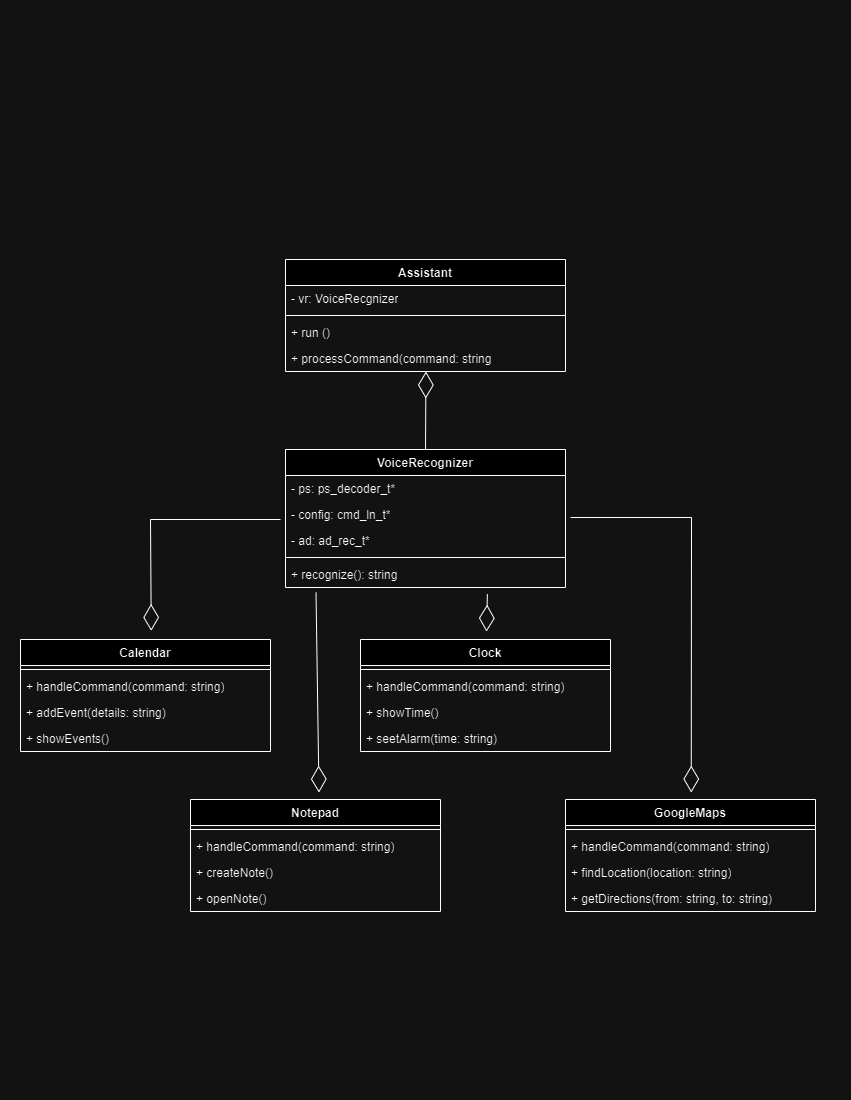

The diagram above was exported from draw.io. Its source (the exported page's mxGraphModel, read from the mxfile embedded in the PNG):
<mxGraphModel dx="1909" dy="1013" grid="1" gridSize="10" guides="1" tooltips="1" connect="1" arrows="1" fold="1" page="1" pageScale="1" pageWidth="850" pageHeight="1100" math="0" shadow="0">
  <root>
    <mxCell id="0" />
    <mxCell id="1" parent="0" />
    <mxCell id="p1Gf59_r4P0ZGkKt2bQl-1" value="Assistant" style="swimlane;fontStyle=1;align=center;verticalAlign=top;childLayout=stackLayout;horizontal=1;startSize=26;horizontalStack=0;resizeParent=1;resizeParentMax=0;resizeLast=0;collapsible=1;marginBottom=0;whiteSpace=wrap;html=1;" vertex="1" parent="1">
      <mxGeometry x="285" y="260" width="280" height="112" as="geometry" />
    </mxCell>
    <mxCell id="p1Gf59_r4P0ZGkKt2bQl-2" value="- vr: VoiceRecgnizer" style="text;strokeColor=none;fillColor=none;align=left;verticalAlign=top;spacingLeft=4;spacingRight=4;overflow=hidden;rotatable=0;points=[[0,0.5],[1,0.5]];portConstraint=eastwest;whiteSpace=wrap;html=1;" vertex="1" parent="p1Gf59_r4P0ZGkKt2bQl-1">
      <mxGeometry y="26" width="280" height="26" as="geometry" />
    </mxCell>
    <mxCell id="p1Gf59_r4P0ZGkKt2bQl-3" value="" style="line;strokeWidth=1;fillColor=none;align=left;verticalAlign=middle;spacingTop=-1;spacingLeft=3;spacingRight=3;rotatable=0;labelPosition=right;points=[];portConstraint=eastwest;strokeColor=inherit;" vertex="1" parent="p1Gf59_r4P0ZGkKt2bQl-1">
      <mxGeometry y="52" width="280" height="8" as="geometry" />
    </mxCell>
    <mxCell id="p1Gf59_r4P0ZGkKt2bQl-4" value="+ run ()" style="text;strokeColor=none;fillColor=none;align=left;verticalAlign=top;spacingLeft=4;spacingRight=4;overflow=hidden;rotatable=0;points=[[0,0.5],[1,0.5]];portConstraint=eastwest;whiteSpace=wrap;html=1;" vertex="1" parent="p1Gf59_r4P0ZGkKt2bQl-1">
      <mxGeometry y="60" width="280" height="26" as="geometry" />
    </mxCell>
    <mxCell id="p1Gf59_r4P0ZGkKt2bQl-6" value="+ processCommand(command: string" style="text;strokeColor=none;fillColor=none;align=left;verticalAlign=top;spacingLeft=4;spacingRight=4;overflow=hidden;rotatable=0;points=[[0,0.5],[1,0.5]];portConstraint=eastwest;whiteSpace=wrap;html=1;" vertex="1" parent="p1Gf59_r4P0ZGkKt2bQl-1">
      <mxGeometry y="86" width="280" height="26" as="geometry" />
    </mxCell>
    <mxCell id="p1Gf59_r4P0ZGkKt2bQl-7" value="" style="endArrow=diamondThin;endFill=0;endSize=24;html=1;rounded=0;entryX=0.498;entryY=1.223;entryDx=0;entryDy=0;entryPerimeter=0;" edge="1" parent="1">
      <mxGeometry width="160" relative="1" as="geometry">
        <mxPoint x="425" y="454.2" as="sourcePoint" />
        <mxPoint x="425.44000000000005" y="371.998" as="targetPoint" />
      </mxGeometry>
    </mxCell>
    <mxCell id="p1Gf59_r4P0ZGkKt2bQl-8" value="VoiceRecognizer" style="swimlane;fontStyle=1;align=center;verticalAlign=top;childLayout=stackLayout;horizontal=1;startSize=26;horizontalStack=0;resizeParent=1;resizeParentMax=0;resizeLast=0;collapsible=1;marginBottom=0;whiteSpace=wrap;html=1;" vertex="1" parent="1">
      <mxGeometry x="285" y="450" width="280" height="138" as="geometry" />
    </mxCell>
    <mxCell id="p1Gf59_r4P0ZGkKt2bQl-9" value="- ps: ps_decoder_t*" style="text;strokeColor=none;fillColor=none;align=left;verticalAlign=top;spacingLeft=4;spacingRight=4;overflow=hidden;rotatable=0;points=[[0,0.5],[1,0.5]];portConstraint=eastwest;whiteSpace=wrap;html=1;" vertex="1" parent="p1Gf59_r4P0ZGkKt2bQl-8">
      <mxGeometry y="26" width="280" height="26" as="geometry" />
    </mxCell>
    <mxCell id="p1Gf59_r4P0ZGkKt2bQl-12" value="- config: cmd_ln_t*&lt;div&gt;&lt;br&gt;&lt;/div&gt;" style="text;strokeColor=none;fillColor=none;align=left;verticalAlign=top;spacingLeft=4;spacingRight=4;overflow=hidden;rotatable=0;points=[[0,0.5],[1,0.5]];portConstraint=eastwest;whiteSpace=wrap;html=1;" vertex="1" parent="p1Gf59_r4P0ZGkKt2bQl-8">
      <mxGeometry y="52" width="280" height="26" as="geometry" />
    </mxCell>
    <mxCell id="p1Gf59_r4P0ZGkKt2bQl-13" value="&lt;div&gt;- ad: ad_rec_t*&lt;/div&gt;" style="text;strokeColor=none;fillColor=none;align=left;verticalAlign=top;spacingLeft=4;spacingRight=4;overflow=hidden;rotatable=0;points=[[0,0.5],[1,0.5]];portConstraint=eastwest;whiteSpace=wrap;html=1;" vertex="1" parent="p1Gf59_r4P0ZGkKt2bQl-8">
      <mxGeometry y="78" width="280" height="26" as="geometry" />
    </mxCell>
    <mxCell id="p1Gf59_r4P0ZGkKt2bQl-10" value="" style="line;strokeWidth=1;fillColor=none;align=left;verticalAlign=middle;spacingTop=-1;spacingLeft=3;spacingRight=3;rotatable=0;labelPosition=right;points=[];portConstraint=eastwest;strokeColor=inherit;" vertex="1" parent="p1Gf59_r4P0ZGkKt2bQl-8">
      <mxGeometry y="104" width="280" height="8" as="geometry" />
    </mxCell>
    <mxCell id="p1Gf59_r4P0ZGkKt2bQl-11" value="+ recognize(): string" style="text;strokeColor=none;fillColor=none;align=left;verticalAlign=top;spacingLeft=4;spacingRight=4;overflow=hidden;rotatable=0;points=[[0,0.5],[1,0.5]];portConstraint=eastwest;whiteSpace=wrap;html=1;" vertex="1" parent="p1Gf59_r4P0ZGkKt2bQl-8">
      <mxGeometry y="112" width="280" height="26" as="geometry" />
    </mxCell>
    <mxCell id="p1Gf59_r4P0ZGkKt2bQl-14" value="" style="endArrow=diamondThin;endFill=0;endSize=24;html=1;rounded=0;entryX=0.523;entryY=-0.077;entryDx=0;entryDy=0;entryPerimeter=0;" edge="1" parent="1" target="p1Gf59_r4P0ZGkKt2bQl-22">
      <mxGeometry width="160" relative="1" as="geometry">
        <mxPoint x="280" y="520" as="sourcePoint" />
        <mxPoint x="150" y="640" as="targetPoint" />
        <Array as="points">
          <mxPoint x="150" y="520" />
        </Array>
      </mxGeometry>
    </mxCell>
    <mxCell id="p1Gf59_r4P0ZGkKt2bQl-22" value="Calendar" style="swimlane;fontStyle=1;align=center;verticalAlign=top;childLayout=stackLayout;horizontal=1;startSize=26;horizontalStack=0;resizeParent=1;resizeParentMax=0;resizeLast=0;collapsible=1;marginBottom=0;whiteSpace=wrap;html=1;" vertex="1" parent="1">
      <mxGeometry x="20" y="640" width="250" height="112" as="geometry" />
    </mxCell>
    <mxCell id="p1Gf59_r4P0ZGkKt2bQl-24" value="" style="line;strokeWidth=1;fillColor=none;align=left;verticalAlign=middle;spacingTop=-1;spacingLeft=3;spacingRight=3;rotatable=0;labelPosition=right;points=[];portConstraint=eastwest;strokeColor=inherit;" vertex="1" parent="p1Gf59_r4P0ZGkKt2bQl-22">
      <mxGeometry y="26" width="250" height="8" as="geometry" />
    </mxCell>
    <mxCell id="p1Gf59_r4P0ZGkKt2bQl-25" value="+ handleCommand(command: string)" style="text;strokeColor=none;fillColor=none;align=left;verticalAlign=top;spacingLeft=4;spacingRight=4;overflow=hidden;rotatable=0;points=[[0,0.5],[1,0.5]];portConstraint=eastwest;whiteSpace=wrap;html=1;" vertex="1" parent="p1Gf59_r4P0ZGkKt2bQl-22">
      <mxGeometry y="34" width="250" height="26" as="geometry" />
    </mxCell>
    <mxCell id="p1Gf59_r4P0ZGkKt2bQl-26" value="+ addEvent(details: string)" style="text;strokeColor=none;fillColor=none;align=left;verticalAlign=top;spacingLeft=4;spacingRight=4;overflow=hidden;rotatable=0;points=[[0,0.5],[1,0.5]];portConstraint=eastwest;whiteSpace=wrap;html=1;" vertex="1" parent="p1Gf59_r4P0ZGkKt2bQl-22">
      <mxGeometry y="60" width="250" height="26" as="geometry" />
    </mxCell>
    <mxCell id="p1Gf59_r4P0ZGkKt2bQl-27" value="+ showEvents()" style="text;strokeColor=none;fillColor=none;align=left;verticalAlign=top;spacingLeft=4;spacingRight=4;overflow=hidden;rotatable=0;points=[[0,0.5],[1,0.5]];portConstraint=eastwest;whiteSpace=wrap;html=1;" vertex="1" parent="p1Gf59_r4P0ZGkKt2bQl-22">
      <mxGeometry y="86" width="250" height="26" as="geometry" />
    </mxCell>
    <mxCell id="p1Gf59_r4P0ZGkKt2bQl-28" value="Notepad" style="swimlane;fontStyle=1;align=center;verticalAlign=top;childLayout=stackLayout;horizontal=1;startSize=26;horizontalStack=0;resizeParent=1;resizeParentMax=0;resizeLast=0;collapsible=1;marginBottom=0;whiteSpace=wrap;html=1;" vertex="1" parent="1">
      <mxGeometry x="190" y="800" width="250" height="112" as="geometry" />
    </mxCell>
    <mxCell id="p1Gf59_r4P0ZGkKt2bQl-29" value="" style="line;strokeWidth=1;fillColor=none;align=left;verticalAlign=middle;spacingTop=-1;spacingLeft=3;spacingRight=3;rotatable=0;labelPosition=right;points=[];portConstraint=eastwest;strokeColor=inherit;" vertex="1" parent="p1Gf59_r4P0ZGkKt2bQl-28">
      <mxGeometry y="26" width="250" height="8" as="geometry" />
    </mxCell>
    <mxCell id="p1Gf59_r4P0ZGkKt2bQl-30" value="+ handleCommand(command: string)" style="text;strokeColor=none;fillColor=none;align=left;verticalAlign=top;spacingLeft=4;spacingRight=4;overflow=hidden;rotatable=0;points=[[0,0.5],[1,0.5]];portConstraint=eastwest;whiteSpace=wrap;html=1;" vertex="1" parent="p1Gf59_r4P0ZGkKt2bQl-28">
      <mxGeometry y="34" width="250" height="26" as="geometry" />
    </mxCell>
    <mxCell id="p1Gf59_r4P0ZGkKt2bQl-31" value="+ createNote()" style="text;strokeColor=none;fillColor=none;align=left;verticalAlign=top;spacingLeft=4;spacingRight=4;overflow=hidden;rotatable=0;points=[[0,0.5],[1,0.5]];portConstraint=eastwest;whiteSpace=wrap;html=1;" vertex="1" parent="p1Gf59_r4P0ZGkKt2bQl-28">
      <mxGeometry y="60" width="250" height="26" as="geometry" />
    </mxCell>
    <mxCell id="p1Gf59_r4P0ZGkKt2bQl-32" value="+ openNote()" style="text;strokeColor=none;fillColor=none;align=left;verticalAlign=top;spacingLeft=4;spacingRight=4;overflow=hidden;rotatable=0;points=[[0,0.5],[1,0.5]];portConstraint=eastwest;whiteSpace=wrap;html=1;" vertex="1" parent="p1Gf59_r4P0ZGkKt2bQl-28">
      <mxGeometry y="86" width="250" height="26" as="geometry" />
    </mxCell>
    <mxCell id="p1Gf59_r4P0ZGkKt2bQl-33" value="" style="endArrow=diamondThin;endFill=0;endSize=24;html=1;rounded=0;exitX=0.109;exitY=1.192;exitDx=0;exitDy=0;exitPerimeter=0;entryX=0.514;entryY=-0.062;entryDx=0;entryDy=0;entryPerimeter=0;" edge="1" parent="1" source="p1Gf59_r4P0ZGkKt2bQl-11" target="p1Gf59_r4P0ZGkKt2bQl-28">
      <mxGeometry width="160" relative="1" as="geometry">
        <mxPoint x="340" y="720" as="sourcePoint" />
        <mxPoint x="500" y="720" as="targetPoint" />
      </mxGeometry>
    </mxCell>
    <mxCell id="p1Gf59_r4P0ZGkKt2bQl-34" value="Clock" style="swimlane;fontStyle=1;align=center;verticalAlign=top;childLayout=stackLayout;horizontal=1;startSize=26;horizontalStack=0;resizeParent=1;resizeParentMax=0;resizeLast=0;collapsible=1;marginBottom=0;whiteSpace=wrap;html=1;" vertex="1" parent="1">
      <mxGeometry x="360" y="640" width="250" height="112" as="geometry" />
    </mxCell>
    <mxCell id="p1Gf59_r4P0ZGkKt2bQl-35" value="" style="line;strokeWidth=1;fillColor=none;align=left;verticalAlign=middle;spacingTop=-1;spacingLeft=3;spacingRight=3;rotatable=0;labelPosition=right;points=[];portConstraint=eastwest;strokeColor=inherit;" vertex="1" parent="p1Gf59_r4P0ZGkKt2bQl-34">
      <mxGeometry y="26" width="250" height="8" as="geometry" />
    </mxCell>
    <mxCell id="p1Gf59_r4P0ZGkKt2bQl-36" value="+ handleCommand(command: string)" style="text;strokeColor=none;fillColor=none;align=left;verticalAlign=top;spacingLeft=4;spacingRight=4;overflow=hidden;rotatable=0;points=[[0,0.5],[1,0.5]];portConstraint=eastwest;whiteSpace=wrap;html=1;" vertex="1" parent="p1Gf59_r4P0ZGkKt2bQl-34">
      <mxGeometry y="34" width="250" height="26" as="geometry" />
    </mxCell>
    <mxCell id="p1Gf59_r4P0ZGkKt2bQl-37" value="+ showTime()" style="text;strokeColor=none;fillColor=none;align=left;verticalAlign=top;spacingLeft=4;spacingRight=4;overflow=hidden;rotatable=0;points=[[0,0.5],[1,0.5]];portConstraint=eastwest;whiteSpace=wrap;html=1;" vertex="1" parent="p1Gf59_r4P0ZGkKt2bQl-34">
      <mxGeometry y="60" width="250" height="26" as="geometry" />
    </mxCell>
    <mxCell id="p1Gf59_r4P0ZGkKt2bQl-38" value="+ seetAlarm(time: string)" style="text;strokeColor=none;fillColor=none;align=left;verticalAlign=top;spacingLeft=4;spacingRight=4;overflow=hidden;rotatable=0;points=[[0,0.5],[1,0.5]];portConstraint=eastwest;whiteSpace=wrap;html=1;" vertex="1" parent="p1Gf59_r4P0ZGkKt2bQl-34">
      <mxGeometry y="86" width="250" height="26" as="geometry" />
    </mxCell>
    <mxCell id="p1Gf59_r4P0ZGkKt2bQl-39" value="" style="endArrow=diamondThin;endFill=0;endSize=24;html=1;rounded=0;exitX=0.721;exitY=1.254;exitDx=0;exitDy=0;exitPerimeter=0;entryX=0.504;entryY=-0.07;entryDx=0;entryDy=0;entryPerimeter=0;" edge="1" parent="1" source="p1Gf59_r4P0ZGkKt2bQl-11" target="p1Gf59_r4P0ZGkKt2bQl-34">
      <mxGeometry width="160" relative="1" as="geometry">
        <mxPoint x="340" y="670" as="sourcePoint" />
        <mxPoint x="500" y="670" as="targetPoint" />
      </mxGeometry>
    </mxCell>
    <mxCell id="p1Gf59_r4P0ZGkKt2bQl-40" value="GoogleMaps" style="swimlane;fontStyle=1;align=center;verticalAlign=top;childLayout=stackLayout;horizontal=1;startSize=26;horizontalStack=0;resizeParent=1;resizeParentMax=0;resizeLast=0;collapsible=1;marginBottom=0;whiteSpace=wrap;html=1;" vertex="1" parent="1">
      <mxGeometry x="565" y="800" width="250" height="112" as="geometry" />
    </mxCell>
    <mxCell id="p1Gf59_r4P0ZGkKt2bQl-41" value="" style="line;strokeWidth=1;fillColor=none;align=left;verticalAlign=middle;spacingTop=-1;spacingLeft=3;spacingRight=3;rotatable=0;labelPosition=right;points=[];portConstraint=eastwest;strokeColor=inherit;" vertex="1" parent="p1Gf59_r4P0ZGkKt2bQl-40">
      <mxGeometry y="26" width="250" height="8" as="geometry" />
    </mxCell>
    <mxCell id="p1Gf59_r4P0ZGkKt2bQl-42" value="+ handleCommand(command: string)" style="text;strokeColor=none;fillColor=none;align=left;verticalAlign=top;spacingLeft=4;spacingRight=4;overflow=hidden;rotatable=0;points=[[0,0.5],[1,0.5]];portConstraint=eastwest;whiteSpace=wrap;html=1;" vertex="1" parent="p1Gf59_r4P0ZGkKt2bQl-40">
      <mxGeometry y="34" width="250" height="26" as="geometry" />
    </mxCell>
    <mxCell id="p1Gf59_r4P0ZGkKt2bQl-43" value="+ findLocation(location: string)" style="text;strokeColor=none;fillColor=none;align=left;verticalAlign=top;spacingLeft=4;spacingRight=4;overflow=hidden;rotatable=0;points=[[0,0.5],[1,0.5]];portConstraint=eastwest;whiteSpace=wrap;html=1;" vertex="1" parent="p1Gf59_r4P0ZGkKt2bQl-40">
      <mxGeometry y="60" width="250" height="26" as="geometry" />
    </mxCell>
    <mxCell id="p1Gf59_r4P0ZGkKt2bQl-44" value="+ getDirections(from: string, to: string)" style="text;strokeColor=none;fillColor=none;align=left;verticalAlign=top;spacingLeft=4;spacingRight=4;overflow=hidden;rotatable=0;points=[[0,0.5],[1,0.5]];portConstraint=eastwest;whiteSpace=wrap;html=1;" vertex="1" parent="p1Gf59_r4P0ZGkKt2bQl-40">
      <mxGeometry y="86" width="250" height="26" as="geometry" />
    </mxCell>
    <mxCell id="p1Gf59_r4P0ZGkKt2bQl-45" value="" style="endArrow=diamondThin;endFill=0;endSize=24;html=1;rounded=0;entryX=0.503;entryY=-0.062;entryDx=0;entryDy=0;entryPerimeter=0;" edge="1" parent="1" target="p1Gf59_r4P0ZGkKt2bQl-40">
      <mxGeometry width="160" relative="1" as="geometry">
        <mxPoint x="570" y="518" as="sourcePoint" />
        <mxPoint x="500" y="720" as="targetPoint" />
        <Array as="points">
          <mxPoint x="691" y="518" />
        </Array>
      </mxGeometry>
    </mxCell>
  </root>
</mxGraphModel>